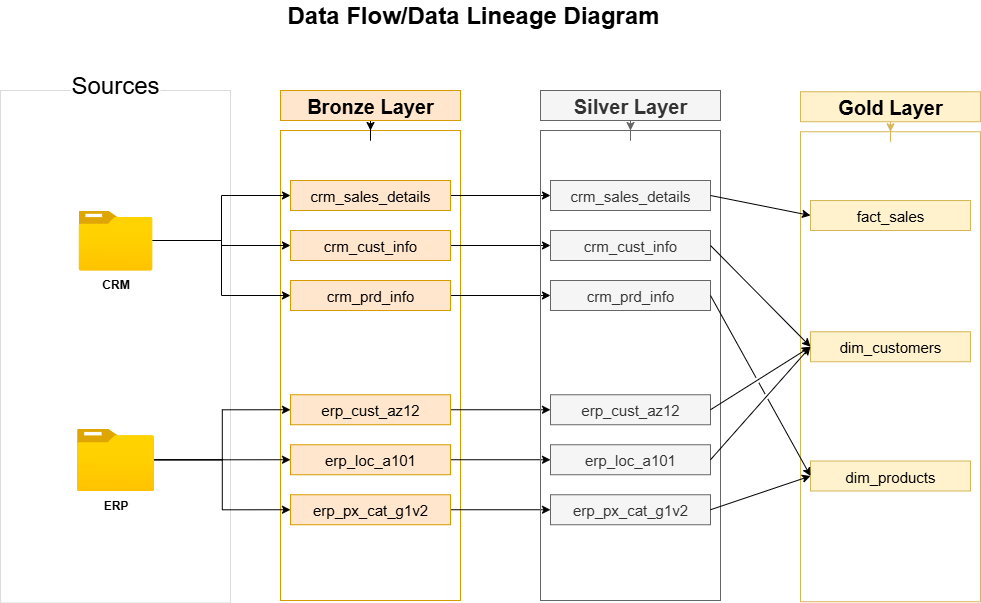

The diagram above was exported from draw.io. Its source (the exported page's mxGraphModel, read from the mxfile embedded in the PNG):
<mxGraphModel dx="1281" dy="575" grid="1" gridSize="10" guides="1" tooltips="1" connect="1" arrows="1" fold="1" page="1" pageScale="1" pageWidth="1920" pageHeight="1200" math="0" shadow="0">
  <root>
    <mxCell id="0" />
    <mxCell id="1" parent="0" />
    <mxCell id="J7IBG4WRskPUXBIPFdHt-1" value="" style="rounded=0;whiteSpace=wrap;html=1;fillColor=none;strokeColor=#d79b00;fontSize=13;" parent="1" vertex="1">
      <mxGeometry x="760" y="410" width="180" height="470" as="geometry" />
    </mxCell>
    <mxCell id="J7IBG4WRskPUXBIPFdHt-2" value="" style="rounded=0;whiteSpace=wrap;html=1;strokeWidth=1;strokeColor=light-dark(#dddada, #ededed);" parent="1" vertex="1">
      <mxGeometry x="480" y="370" width="230" height="512.5" as="geometry" />
    </mxCell>
    <mxCell id="J7IBG4WRskPUXBIPFdHt-3" value="Sources" style="rounded=0;whiteSpace=wrap;html=1;fontSize=24;strokeColor=none;" parent="1" vertex="1">
      <mxGeometry x="550" y="350" width="90" height="30" as="geometry" />
    </mxCell>
    <mxCell id="J7IBG4WRskPUXBIPFdHt-9" value="" style="edgeStyle=orthogonalEdgeStyle;rounded=0;orthogonalLoop=1;jettySize=auto;html=1;" parent="1" source="J7IBG4WRskPUXBIPFdHt-4" target="J7IBG4WRskPUXBIPFdHt-1" edge="1">
      <mxGeometry relative="1" as="geometry" />
    </mxCell>
    <mxCell id="J7IBG4WRskPUXBIPFdHt-4" value="&lt;font style=&quot;font-size: 20px;&quot;&gt;Bronze Layer&lt;/font&gt;" style="rounded=0;whiteSpace=wrap;html=1;fillColor=#ffe6cc;strokeColor=#d79b00;fontSize=13;fontStyle=1" parent="1" vertex="1">
      <mxGeometry x="760" y="370" width="180" height="30" as="geometry" />
    </mxCell>
    <mxCell id="6bv14yi5qpjt59C7LRUF-1" style="edgeStyle=orthogonalEdgeStyle;rounded=0;orthogonalLoop=1;jettySize=auto;html=1;entryX=0;entryY=0.5;entryDx=0;entryDy=0;" parent="1" source="J7IBG4WRskPUXBIPFdHt-5" target="J7IBG4WRskPUXBIPFdHt-12" edge="1">
      <mxGeometry relative="1" as="geometry" />
    </mxCell>
    <mxCell id="6bv14yi5qpjt59C7LRUF-2" style="edgeStyle=orthogonalEdgeStyle;rounded=0;orthogonalLoop=1;jettySize=auto;html=1;entryX=0;entryY=0.5;entryDx=0;entryDy=0;" parent="1" source="J7IBG4WRskPUXBIPFdHt-5" target="J7IBG4WRskPUXBIPFdHt-10" edge="1">
      <mxGeometry relative="1" as="geometry" />
    </mxCell>
    <mxCell id="6bv14yi5qpjt59C7LRUF-7" style="edgeStyle=orthogonalEdgeStyle;rounded=0;orthogonalLoop=1;jettySize=auto;html=1;entryX=0;entryY=0.5;entryDx=0;entryDy=0;" parent="1" source="J7IBG4WRskPUXBIPFdHt-5" target="J7IBG4WRskPUXBIPFdHt-11" edge="1">
      <mxGeometry relative="1" as="geometry" />
    </mxCell>
    <mxCell id="J7IBG4WRskPUXBIPFdHt-5" value="CRM" style="image;aspect=fixed;html=1;points=[];align=center;fontSize=12;image=img/lib/azure2/general/Folder_Blank.svg;fontStyle=1" parent="1" vertex="1">
      <mxGeometry x="558.03" y="490" width="73.93" height="60" as="geometry" />
    </mxCell>
    <mxCell id="6bv14yi5qpjt59C7LRUF-4" style="edgeStyle=orthogonalEdgeStyle;rounded=0;orthogonalLoop=1;jettySize=auto;html=1;entryX=0;entryY=0.5;entryDx=0;entryDy=0;" parent="1" source="J7IBG4WRskPUXBIPFdHt-6" target="J7IBG4WRskPUXBIPFdHt-13" edge="1">
      <mxGeometry relative="1" as="geometry" />
    </mxCell>
    <mxCell id="6bv14yi5qpjt59C7LRUF-5" style="edgeStyle=orthogonalEdgeStyle;rounded=0;orthogonalLoop=1;jettySize=auto;html=1;entryX=0;entryY=0.5;entryDx=0;entryDy=0;" parent="1" source="J7IBG4WRskPUXBIPFdHt-6" target="J7IBG4WRskPUXBIPFdHt-14" edge="1">
      <mxGeometry relative="1" as="geometry" />
    </mxCell>
    <mxCell id="6bv14yi5qpjt59C7LRUF-6" style="edgeStyle=orthogonalEdgeStyle;rounded=0;orthogonalLoop=1;jettySize=auto;html=1;entryX=0;entryY=0.5;entryDx=0;entryDy=0;" parent="1" source="J7IBG4WRskPUXBIPFdHt-6" target="J7IBG4WRskPUXBIPFdHt-15" edge="1">
      <mxGeometry relative="1" as="geometry" />
    </mxCell>
    <mxCell id="J7IBG4WRskPUXBIPFdHt-6" value="ERP&lt;div&gt;&lt;br&gt;&lt;/div&gt;" style="image;aspect=fixed;html=1;points=[];align=center;fontSize=12;image=img/lib/azure2/general/Folder_Blank.svg;fontStyle=1" parent="1" vertex="1">
      <mxGeometry x="556.5" y="708" width="77.01" height="62.5" as="geometry" />
    </mxCell>
    <mxCell id="VCW3KU2W-WdWmALkNLjC-10" style="edgeStyle=orthogonalEdgeStyle;rounded=0;orthogonalLoop=1;jettySize=auto;html=1;entryX=0;entryY=0.5;entryDx=0;entryDy=0;" parent="1" source="J7IBG4WRskPUXBIPFdHt-10" target="VCW3KU2W-WdWmALkNLjC-4" edge="1">
      <mxGeometry relative="1" as="geometry" />
    </mxCell>
    <mxCell id="J7IBG4WRskPUXBIPFdHt-10" value="&lt;font style=&quot;font-size: 15px; font-weight: normal;&quot;&gt;crm_cust_info&lt;/font&gt;" style="rounded=0;whiteSpace=wrap;html=1;fillColor=#ffe6cc;strokeColor=#d79b00;fontSize=13;fontStyle=1" parent="1" vertex="1">
      <mxGeometry x="770" y="510" width="160" height="30" as="geometry" />
    </mxCell>
    <mxCell id="VCW3KU2W-WdWmALkNLjC-14" style="edgeStyle=orthogonalEdgeStyle;rounded=0;orthogonalLoop=1;jettySize=auto;html=1;entryX=0;entryY=0.5;entryDx=0;entryDy=0;" parent="1" source="J7IBG4WRskPUXBIPFdHt-11" target="VCW3KU2W-WdWmALkNLjC-5" edge="1">
      <mxGeometry relative="1" as="geometry" />
    </mxCell>
    <mxCell id="J7IBG4WRskPUXBIPFdHt-11" value="&lt;font style=&quot;font-size: 15px; font-weight: normal;&quot;&gt;crm_sales_details&lt;/font&gt;" style="rounded=0;whiteSpace=wrap;html=1;fillColor=#ffe6cc;strokeColor=#d79b00;fontSize=13;fontStyle=1" parent="1" vertex="1">
      <mxGeometry x="770" y="460" width="160" height="30" as="geometry" />
    </mxCell>
    <mxCell id="VCW3KU2W-WdWmALkNLjC-11" style="edgeStyle=orthogonalEdgeStyle;rounded=0;orthogonalLoop=1;jettySize=auto;html=1;" parent="1" source="J7IBG4WRskPUXBIPFdHt-12" target="VCW3KU2W-WdWmALkNLjC-6" edge="1">
      <mxGeometry relative="1" as="geometry" />
    </mxCell>
    <mxCell id="J7IBG4WRskPUXBIPFdHt-12" value="&lt;font style=&quot;font-size: 15px; font-weight: normal;&quot;&gt;crm_prd_info&lt;/font&gt;" style="rounded=0;whiteSpace=wrap;html=1;fillColor=#ffe6cc;strokeColor=#d79b00;fontSize=13;fontStyle=1" parent="1" vertex="1">
      <mxGeometry x="770" y="560" width="160" height="30" as="geometry" />
    </mxCell>
    <mxCell id="VCW3KU2W-WdWmALkNLjC-17" style="edgeStyle=orthogonalEdgeStyle;rounded=0;orthogonalLoop=1;jettySize=auto;html=1;" parent="1" source="J7IBG4WRskPUXBIPFdHt-13" target="VCW3KU2W-WdWmALkNLjC-7" edge="1">
      <mxGeometry relative="1" as="geometry" />
    </mxCell>
    <mxCell id="J7IBG4WRskPUXBIPFdHt-13" value="&lt;font style=&quot;font-size: 15px; font-weight: normal;&quot;&gt;erp_loc_a101&lt;/font&gt;" style="rounded=0;whiteSpace=wrap;html=1;fillColor=#ffe6cc;strokeColor=#d79b00;fontSize=13;fontStyle=1" parent="1" vertex="1">
      <mxGeometry x="770" y="724.25" width="160" height="30" as="geometry" />
    </mxCell>
    <mxCell id="VCW3KU2W-WdWmALkNLjC-15" value="" style="edgeStyle=orthogonalEdgeStyle;rounded=0;orthogonalLoop=1;jettySize=auto;html=1;" parent="1" source="J7IBG4WRskPUXBIPFdHt-14" target="VCW3KU2W-WdWmALkNLjC-8" edge="1">
      <mxGeometry relative="1" as="geometry" />
    </mxCell>
    <mxCell id="J7IBG4WRskPUXBIPFdHt-14" value="&lt;font style=&quot;font-size: 15px; font-weight: normal;&quot;&gt;erp_cust_az12&lt;/font&gt;" style="rounded=0;whiteSpace=wrap;html=1;fillColor=#ffe6cc;strokeColor=#d79b00;fontSize=13;fontStyle=1" parent="1" vertex="1">
      <mxGeometry x="770" y="674.25" width="160" height="30" as="geometry" />
    </mxCell>
    <mxCell id="VCW3KU2W-WdWmALkNLjC-18" style="edgeStyle=orthogonalEdgeStyle;rounded=0;orthogonalLoop=1;jettySize=auto;html=1;" parent="1" source="J7IBG4WRskPUXBIPFdHt-15" target="VCW3KU2W-WdWmALkNLjC-9" edge="1">
      <mxGeometry relative="1" as="geometry" />
    </mxCell>
    <mxCell id="J7IBG4WRskPUXBIPFdHt-15" value="&lt;font style=&quot;font-size: 15px; font-weight: normal;&quot;&gt;erp_px_cat_g1v2&lt;/font&gt;" style="rounded=0;whiteSpace=wrap;html=1;fillColor=#ffe6cc;strokeColor=#d79b00;fontSize=13;fontStyle=1" parent="1" vertex="1">
      <mxGeometry x="770" y="774.25" width="160" height="30" as="geometry" />
    </mxCell>
    <mxCell id="6bv14yi5qpjt59C7LRUF-8" value="&lt;b&gt;&lt;font style=&quot;font-size: 24px;&quot;&gt;Data Flow/Data Lineage Diagram&lt;/font&gt;&lt;/b&gt;" style="text;html=1;align=left;verticalAlign=middle;whiteSpace=wrap;rounded=0;fontSize=20;" parent="1" vertex="1">
      <mxGeometry x="765" y="280" width="390" height="30" as="geometry" />
    </mxCell>
    <mxCell id="VCW3KU2W-WdWmALkNLjC-1" value="" style="rounded=0;whiteSpace=wrap;html=1;fillColor=none;strokeColor=#666666;fontSize=13;fontColor=#333333;" parent="1" vertex="1">
      <mxGeometry x="1020" y="410" width="180" height="470" as="geometry" />
    </mxCell>
    <mxCell id="VCW3KU2W-WdWmALkNLjC-2" value="" style="edgeStyle=orthogonalEdgeStyle;rounded=0;orthogonalLoop=1;jettySize=auto;html=1;fillColor=#f5f5f5;strokeColor=#666666;" parent="1" source="VCW3KU2W-WdWmALkNLjC-3" target="VCW3KU2W-WdWmALkNLjC-1" edge="1">
      <mxGeometry relative="1" as="geometry" />
    </mxCell>
    <mxCell id="VCW3KU2W-WdWmALkNLjC-3" value="&lt;font style=&quot;font-size: 20px;&quot;&gt;Silver Layer&lt;/font&gt;" style="rounded=0;whiteSpace=wrap;html=1;fillColor=#f5f5f5;strokeColor=#666666;fontSize=13;fontStyle=1;fontColor=#333333;" parent="1" vertex="1">
      <mxGeometry x="1020" y="370" width="180" height="30" as="geometry" />
    </mxCell>
    <mxCell id="VCW3KU2W-WdWmALkNLjC-4" value="&lt;font style=&quot;font-size: 15px; font-weight: normal;&quot;&gt;crm_cust_info&lt;/font&gt;" style="rounded=0;whiteSpace=wrap;html=1;fillColor=#f5f5f5;strokeColor=#666666;fontSize=13;fontStyle=1;fontColor=#333333;" parent="1" vertex="1">
      <mxGeometry x="1030" y="510" width="160" height="30" as="geometry" />
    </mxCell>
    <mxCell id="VCW3KU2W-WdWmALkNLjC-5" value="&lt;font style=&quot;font-size: 15px; font-weight: normal;&quot;&gt;crm_sales_details&lt;/font&gt;" style="rounded=0;whiteSpace=wrap;html=1;fillColor=#f5f5f5;strokeColor=#666666;fontSize=13;fontStyle=1;fontColor=#333333;" parent="1" vertex="1">
      <mxGeometry x="1030" y="460" width="160" height="30" as="geometry" />
    </mxCell>
    <mxCell id="VCW3KU2W-WdWmALkNLjC-6" value="&lt;font style=&quot;font-size: 15px; font-weight: normal;&quot;&gt;crm_prd_info&lt;/font&gt;" style="rounded=0;whiteSpace=wrap;html=1;fillColor=#f5f5f5;strokeColor=#666666;fontSize=13;fontStyle=1;fontColor=#333333;" parent="1" vertex="1">
      <mxGeometry x="1030" y="560" width="160" height="30" as="geometry" />
    </mxCell>
    <mxCell id="VCW3KU2W-WdWmALkNLjC-7" value="&lt;font style=&quot;font-size: 15px; font-weight: normal;&quot;&gt;erp_loc_a101&lt;/font&gt;" style="rounded=0;whiteSpace=wrap;html=1;fillColor=#f5f5f5;strokeColor=#666666;fontSize=13;fontStyle=1;fontColor=#333333;" parent="1" vertex="1">
      <mxGeometry x="1030" y="724.25" width="160" height="30" as="geometry" />
    </mxCell>
    <mxCell id="VCW3KU2W-WdWmALkNLjC-8" value="&lt;font style=&quot;font-size: 15px; font-weight: normal;&quot;&gt;erp_cust_az12&lt;/font&gt;" style="rounded=0;whiteSpace=wrap;html=1;fillColor=#f5f5f5;strokeColor=#666666;fontSize=13;fontStyle=1;fontColor=#333333;" parent="1" vertex="1">
      <mxGeometry x="1030" y="674.25" width="160" height="30" as="geometry" />
    </mxCell>
    <mxCell id="VCW3KU2W-WdWmALkNLjC-9" value="&lt;font style=&quot;font-size: 15px; font-weight: normal;&quot;&gt;erp_px_cat_g1v2&lt;/font&gt;" style="rounded=0;whiteSpace=wrap;html=1;fillColor=#f5f5f5;strokeColor=#666666;fontSize=13;fontStyle=1;fontColor=#333333;" parent="1" vertex="1">
      <mxGeometry x="1030" y="774.25" width="160" height="30" as="geometry" />
    </mxCell>
    <mxCell id="vUdl_FW8il6Ru0eEr6NK-2" value="" style="rounded=0;whiteSpace=wrap;html=1;fillColor=none;strokeColor=#d6b656;fontSize=13;" parent="1" vertex="1">
      <mxGeometry x="1280" y="411.25" width="180" height="470" as="geometry" />
    </mxCell>
    <mxCell id="vUdl_FW8il6Ru0eEr6NK-3" value="" style="edgeStyle=orthogonalEdgeStyle;rounded=0;orthogonalLoop=1;jettySize=auto;html=1;fillColor=#fff2cc;strokeColor=#d6b656;" parent="1" source="vUdl_FW8il6Ru0eEr6NK-4" target="vUdl_FW8il6Ru0eEr6NK-2" edge="1">
      <mxGeometry relative="1" as="geometry" />
    </mxCell>
    <mxCell id="vUdl_FW8il6Ru0eEr6NK-4" value="&lt;font style=&quot;font-size: 20px;&quot;&gt;Gold Layer&lt;/font&gt;" style="rounded=0;whiteSpace=wrap;html=1;fillColor=#fff2cc;strokeColor=#d6b656;fontSize=13;fontStyle=1;" parent="1" vertex="1">
      <mxGeometry x="1280" y="371.25" width="180" height="30" as="geometry" />
    </mxCell>
    <mxCell id="vUdl_FW8il6Ru0eEr6NK-5" value="&lt;font style=&quot;font-size: 15px; font-weight: normal;&quot;&gt;fact_sales&lt;/font&gt;" style="rounded=0;whiteSpace=wrap;html=1;fillColor=#fff2cc;strokeColor=#d6b656;fontSize=13;fontStyle=1;" parent="1" vertex="1">
      <mxGeometry x="1290" y="480" width="160" height="30" as="geometry" />
    </mxCell>
    <mxCell id="vUdl_FW8il6Ru0eEr6NK-6" value="&lt;font style=&quot;font-size: 15px; font-weight: normal;&quot;&gt;dim_products&lt;/font&gt;" style="rounded=0;whiteSpace=wrap;html=1;fillColor=#fff2cc;strokeColor=#d6b656;fontSize=13;fontStyle=1;" parent="1" vertex="1">
      <mxGeometry x="1290" y="740.5" width="160" height="30" as="geometry" />
    </mxCell>
    <mxCell id="vUdl_FW8il6Ru0eEr6NK-7" value="&lt;font style=&quot;font-size: 15px; font-weight: normal;&quot;&gt;dim_customers&lt;/font&gt;" style="rounded=0;whiteSpace=wrap;html=1;fillColor=#fff2cc;strokeColor=#d6b656;fontSize=13;fontStyle=1;" parent="1" vertex="1">
      <mxGeometry x="1290" y="611.25" width="160" height="30" as="geometry" />
    </mxCell>
    <mxCell id="vUdl_FW8il6Ru0eEr6NK-11" value="" style="endArrow=classic;html=1;rounded=0;exitX=1;exitY=0.5;exitDx=0;exitDy=0;entryX=0;entryY=0.5;entryDx=0;entryDy=0;jumpStyle=gap;" parent="1" source="VCW3KU2W-WdWmALkNLjC-4" target="vUdl_FW8il6Ru0eEr6NK-7" edge="1">
      <mxGeometry width="50" height="50" relative="1" as="geometry">
        <mxPoint x="1360" y="640" as="sourcePoint" />
        <mxPoint x="1410" y="590" as="targetPoint" />
      </mxGeometry>
    </mxCell>
    <mxCell id="vUdl_FW8il6Ru0eEr6NK-12" value="" style="endArrow=classic;html=1;rounded=0;exitX=1;exitY=0.5;exitDx=0;exitDy=0;entryX=0;entryY=0.5;entryDx=0;entryDy=0;jumpStyle=gap;" parent="1" source="VCW3KU2W-WdWmALkNLjC-5" target="vUdl_FW8il6Ru0eEr6NK-5" edge="1">
      <mxGeometry width="50" height="50" relative="1" as="geometry">
        <mxPoint x="1200" y="640" as="sourcePoint" />
        <mxPoint x="1250" y="590" as="targetPoint" />
      </mxGeometry>
    </mxCell>
    <mxCell id="vUdl_FW8il6Ru0eEr6NK-13" value="" style="endArrow=classic;html=1;rounded=0;exitX=1;exitY=0.5;exitDx=0;exitDy=0;entryX=0;entryY=0.5;entryDx=0;entryDy=0;jumpStyle=gap;" parent="1" source="VCW3KU2W-WdWmALkNLjC-8" target="vUdl_FW8il6Ru0eEr6NK-7" edge="1">
      <mxGeometry width="50" height="50" relative="1" as="geometry">
        <mxPoint x="1320" y="640" as="sourcePoint" />
        <mxPoint x="1370" y="590" as="targetPoint" />
      </mxGeometry>
    </mxCell>
    <mxCell id="vUdl_FW8il6Ru0eEr6NK-14" value="" style="endArrow=classic;html=1;rounded=0;exitX=1;exitY=0.5;exitDx=0;exitDy=0;entryX=0;entryY=0.5;entryDx=0;entryDy=0;jumpStyle=gap;" parent="1" source="VCW3KU2W-WdWmALkNLjC-7" target="vUdl_FW8il6Ru0eEr6NK-7" edge="1">
      <mxGeometry width="50" height="50" relative="1" as="geometry">
        <mxPoint x="1320" y="640" as="sourcePoint" />
        <mxPoint x="1370" y="590" as="targetPoint" />
      </mxGeometry>
    </mxCell>
    <mxCell id="vUdl_FW8il6Ru0eEr6NK-16" value="" style="endArrow=classic;html=1;rounded=0;exitX=1;exitY=0.5;exitDx=0;exitDy=0;entryX=0;entryY=0.5;entryDx=0;entryDy=0;jumpStyle=gap;" parent="1" source="VCW3KU2W-WdWmALkNLjC-9" target="vUdl_FW8il6Ru0eEr6NK-6" edge="1">
      <mxGeometry width="50" height="50" relative="1" as="geometry">
        <mxPoint x="1320" y="640" as="sourcePoint" />
        <mxPoint x="1370" y="590" as="targetPoint" />
      </mxGeometry>
    </mxCell>
    <mxCell id="vUdl_FW8il6Ru0eEr6NK-17" value="" style="endArrow=classic;html=1;rounded=0;exitX=1;exitY=0.5;exitDx=0;exitDy=0;entryX=0;entryY=0.5;entryDx=0;entryDy=0;jumpStyle=gap;" parent="1" source="VCW3KU2W-WdWmALkNLjC-6" target="vUdl_FW8il6Ru0eEr6NK-6" edge="1">
      <mxGeometry width="50" height="50" relative="1" as="geometry">
        <mxPoint x="1320" y="640" as="sourcePoint" />
        <mxPoint x="1370" y="590" as="targetPoint" />
      </mxGeometry>
    </mxCell>
  </root>
</mxGraphModel>